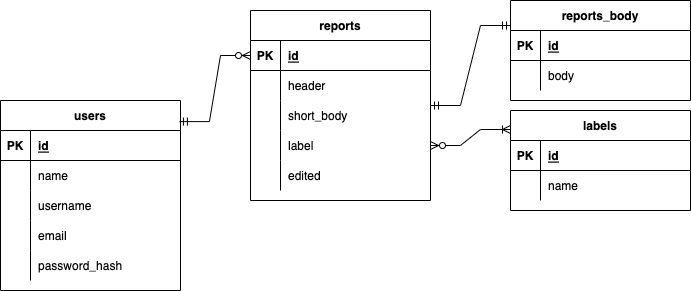

The diagram above was exported from draw.io. Its source (the exported page's mxGraphModel, read from the mxfile embedded in the PNG):
<mxGraphModel dx="1554" dy="878" grid="1" gridSize="10" guides="1" tooltips="1" connect="1" arrows="1" fold="1" page="1" pageScale="1" pageWidth="827" pageHeight="1169" math="0" shadow="0">
  <root>
    <mxCell id="0" />
    <mxCell id="1" parent="0" />
    <mxCell id="l1Ashz2OY698cOjK9Nzr-1" value="users" style="shape=table;startSize=30;container=1;collapsible=1;childLayout=tableLayout;fixedRows=1;rowLines=0;fontStyle=1;align=center;resizeLast=1;" vertex="1" parent="1">
      <mxGeometry x="50" y="290" width="180" height="190" as="geometry" />
    </mxCell>
    <mxCell id="l1Ashz2OY698cOjK9Nzr-2" value="" style="shape=tableRow;horizontal=0;startSize=0;swimlaneHead=0;swimlaneBody=0;fillColor=none;collapsible=0;dropTarget=0;points=[[0,0.5],[1,0.5]];portConstraint=eastwest;top=0;left=0;right=0;bottom=1;" vertex="1" parent="l1Ashz2OY698cOjK9Nzr-1">
      <mxGeometry y="30" width="180" height="30" as="geometry" />
    </mxCell>
    <mxCell id="l1Ashz2OY698cOjK9Nzr-3" value="PK" style="shape=partialRectangle;connectable=0;fillColor=none;top=0;left=0;bottom=0;right=0;fontStyle=1;overflow=hidden;" vertex="1" parent="l1Ashz2OY698cOjK9Nzr-2">
      <mxGeometry width="30" height="30" as="geometry">
        <mxRectangle width="30" height="30" as="alternateBounds" />
      </mxGeometry>
    </mxCell>
    <mxCell id="l1Ashz2OY698cOjK9Nzr-4" value="id" style="shape=partialRectangle;connectable=0;fillColor=none;top=0;left=0;bottom=0;right=0;align=left;spacingLeft=6;fontStyle=5;overflow=hidden;" vertex="1" parent="l1Ashz2OY698cOjK9Nzr-2">
      <mxGeometry x="30" width="150" height="30" as="geometry">
        <mxRectangle width="150" height="30" as="alternateBounds" />
      </mxGeometry>
    </mxCell>
    <mxCell id="l1Ashz2OY698cOjK9Nzr-5" value="" style="shape=tableRow;horizontal=0;startSize=0;swimlaneHead=0;swimlaneBody=0;fillColor=none;collapsible=0;dropTarget=0;points=[[0,0.5],[1,0.5]];portConstraint=eastwest;top=0;left=0;right=0;bottom=0;" vertex="1" parent="l1Ashz2OY698cOjK9Nzr-1">
      <mxGeometry y="60" width="180" height="30" as="geometry" />
    </mxCell>
    <mxCell id="l1Ashz2OY698cOjK9Nzr-6" value="" style="shape=partialRectangle;connectable=0;fillColor=none;top=0;left=0;bottom=0;right=0;editable=1;overflow=hidden;" vertex="1" parent="l1Ashz2OY698cOjK9Nzr-5">
      <mxGeometry width="30" height="30" as="geometry">
        <mxRectangle width="30" height="30" as="alternateBounds" />
      </mxGeometry>
    </mxCell>
    <mxCell id="l1Ashz2OY698cOjK9Nzr-7" value="name" style="shape=partialRectangle;connectable=0;fillColor=none;top=0;left=0;bottom=0;right=0;align=left;spacingLeft=6;overflow=hidden;" vertex="1" parent="l1Ashz2OY698cOjK9Nzr-5">
      <mxGeometry x="30" width="150" height="30" as="geometry">
        <mxRectangle width="150" height="30" as="alternateBounds" />
      </mxGeometry>
    </mxCell>
    <mxCell id="l1Ashz2OY698cOjK9Nzr-8" value="" style="shape=tableRow;horizontal=0;startSize=0;swimlaneHead=0;swimlaneBody=0;fillColor=none;collapsible=0;dropTarget=0;points=[[0,0.5],[1,0.5]];portConstraint=eastwest;top=0;left=0;right=0;bottom=0;" vertex="1" parent="l1Ashz2OY698cOjK9Nzr-1">
      <mxGeometry y="90" width="180" height="30" as="geometry" />
    </mxCell>
    <mxCell id="l1Ashz2OY698cOjK9Nzr-9" value="" style="shape=partialRectangle;connectable=0;fillColor=none;top=0;left=0;bottom=0;right=0;editable=1;overflow=hidden;" vertex="1" parent="l1Ashz2OY698cOjK9Nzr-8">
      <mxGeometry width="30" height="30" as="geometry">
        <mxRectangle width="30" height="30" as="alternateBounds" />
      </mxGeometry>
    </mxCell>
    <mxCell id="l1Ashz2OY698cOjK9Nzr-10" value="username" style="shape=partialRectangle;connectable=0;fillColor=none;top=0;left=0;bottom=0;right=0;align=left;spacingLeft=6;overflow=hidden;" vertex="1" parent="l1Ashz2OY698cOjK9Nzr-8">
      <mxGeometry x="30" width="150" height="30" as="geometry">
        <mxRectangle width="150" height="30" as="alternateBounds" />
      </mxGeometry>
    </mxCell>
    <mxCell id="l1Ashz2OY698cOjK9Nzr-11" value="" style="shape=tableRow;horizontal=0;startSize=0;swimlaneHead=0;swimlaneBody=0;fillColor=none;collapsible=0;dropTarget=0;points=[[0,0.5],[1,0.5]];portConstraint=eastwest;top=0;left=0;right=0;bottom=0;" vertex="1" parent="l1Ashz2OY698cOjK9Nzr-1">
      <mxGeometry y="120" width="180" height="30" as="geometry" />
    </mxCell>
    <mxCell id="l1Ashz2OY698cOjK9Nzr-12" value="" style="shape=partialRectangle;connectable=0;fillColor=none;top=0;left=0;bottom=0;right=0;editable=1;overflow=hidden;" vertex="1" parent="l1Ashz2OY698cOjK9Nzr-11">
      <mxGeometry width="30" height="30" as="geometry">
        <mxRectangle width="30" height="30" as="alternateBounds" />
      </mxGeometry>
    </mxCell>
    <mxCell id="l1Ashz2OY698cOjK9Nzr-13" value="email" style="shape=partialRectangle;connectable=0;fillColor=none;top=0;left=0;bottom=0;right=0;align=left;spacingLeft=6;overflow=hidden;" vertex="1" parent="l1Ashz2OY698cOjK9Nzr-11">
      <mxGeometry x="30" width="150" height="30" as="geometry">
        <mxRectangle width="150" height="30" as="alternateBounds" />
      </mxGeometry>
    </mxCell>
    <mxCell id="l1Ashz2OY698cOjK9Nzr-16" value="" style="shape=tableRow;horizontal=0;startSize=0;swimlaneHead=0;swimlaneBody=0;fillColor=none;collapsible=0;dropTarget=0;points=[[0,0.5],[1,0.5]];portConstraint=eastwest;top=0;left=0;right=0;bottom=0;" vertex="1" parent="l1Ashz2OY698cOjK9Nzr-1">
      <mxGeometry y="150" width="180" height="30" as="geometry" />
    </mxCell>
    <mxCell id="l1Ashz2OY698cOjK9Nzr-17" value="" style="shape=partialRectangle;connectable=0;fillColor=none;top=0;left=0;bottom=0;right=0;editable=1;overflow=hidden;" vertex="1" parent="l1Ashz2OY698cOjK9Nzr-16">
      <mxGeometry width="30" height="30" as="geometry">
        <mxRectangle width="30" height="30" as="alternateBounds" />
      </mxGeometry>
    </mxCell>
    <mxCell id="l1Ashz2OY698cOjK9Nzr-18" value="password_hash" style="shape=partialRectangle;connectable=0;fillColor=none;top=0;left=0;bottom=0;right=0;align=left;spacingLeft=6;overflow=hidden;" vertex="1" parent="l1Ashz2OY698cOjK9Nzr-16">
      <mxGeometry x="30" width="150" height="30" as="geometry">
        <mxRectangle width="150" height="30" as="alternateBounds" />
      </mxGeometry>
    </mxCell>
    <mxCell id="l1Ashz2OY698cOjK9Nzr-19" value="reports" style="shape=table;startSize=30;container=1;collapsible=1;childLayout=tableLayout;fixedRows=1;rowLines=0;fontStyle=1;align=center;resizeLast=1;" vertex="1" parent="1">
      <mxGeometry x="300" y="200" width="180" height="190" as="geometry" />
    </mxCell>
    <mxCell id="l1Ashz2OY698cOjK9Nzr-20" value="" style="shape=tableRow;horizontal=0;startSize=0;swimlaneHead=0;swimlaneBody=0;fillColor=none;collapsible=0;dropTarget=0;points=[[0,0.5],[1,0.5]];portConstraint=eastwest;top=0;left=0;right=0;bottom=1;" vertex="1" parent="l1Ashz2OY698cOjK9Nzr-19">
      <mxGeometry y="30" width="180" height="30" as="geometry" />
    </mxCell>
    <mxCell id="l1Ashz2OY698cOjK9Nzr-21" value="PK" style="shape=partialRectangle;connectable=0;fillColor=none;top=0;left=0;bottom=0;right=0;fontStyle=1;overflow=hidden;" vertex="1" parent="l1Ashz2OY698cOjK9Nzr-20">
      <mxGeometry width="30" height="30" as="geometry">
        <mxRectangle width="30" height="30" as="alternateBounds" />
      </mxGeometry>
    </mxCell>
    <mxCell id="l1Ashz2OY698cOjK9Nzr-22" value="id" style="shape=partialRectangle;connectable=0;fillColor=none;top=0;left=0;bottom=0;right=0;align=left;spacingLeft=6;fontStyle=5;overflow=hidden;" vertex="1" parent="l1Ashz2OY698cOjK9Nzr-20">
      <mxGeometry x="30" width="150" height="30" as="geometry">
        <mxRectangle width="150" height="30" as="alternateBounds" />
      </mxGeometry>
    </mxCell>
    <mxCell id="l1Ashz2OY698cOjK9Nzr-23" value="" style="shape=tableRow;horizontal=0;startSize=0;swimlaneHead=0;swimlaneBody=0;fillColor=none;collapsible=0;dropTarget=0;points=[[0,0.5],[1,0.5]];portConstraint=eastwest;top=0;left=0;right=0;bottom=0;" vertex="1" parent="l1Ashz2OY698cOjK9Nzr-19">
      <mxGeometry y="60" width="180" height="30" as="geometry" />
    </mxCell>
    <mxCell id="l1Ashz2OY698cOjK9Nzr-24" value="" style="shape=partialRectangle;connectable=0;fillColor=none;top=0;left=0;bottom=0;right=0;editable=1;overflow=hidden;" vertex="1" parent="l1Ashz2OY698cOjK9Nzr-23">
      <mxGeometry width="30" height="30" as="geometry">
        <mxRectangle width="30" height="30" as="alternateBounds" />
      </mxGeometry>
    </mxCell>
    <mxCell id="l1Ashz2OY698cOjK9Nzr-25" value="header" style="shape=partialRectangle;connectable=0;fillColor=none;top=0;left=0;bottom=0;right=0;align=left;spacingLeft=6;overflow=hidden;" vertex="1" parent="l1Ashz2OY698cOjK9Nzr-23">
      <mxGeometry x="30" width="150" height="30" as="geometry">
        <mxRectangle width="150" height="30" as="alternateBounds" />
      </mxGeometry>
    </mxCell>
    <mxCell id="l1Ashz2OY698cOjK9Nzr-26" value="" style="shape=tableRow;horizontal=0;startSize=0;swimlaneHead=0;swimlaneBody=0;fillColor=none;collapsible=0;dropTarget=0;points=[[0,0.5],[1,0.5]];portConstraint=eastwest;top=0;left=0;right=0;bottom=0;" vertex="1" parent="l1Ashz2OY698cOjK9Nzr-19">
      <mxGeometry y="90" width="180" height="30" as="geometry" />
    </mxCell>
    <mxCell id="l1Ashz2OY698cOjK9Nzr-27" value="" style="shape=partialRectangle;connectable=0;fillColor=none;top=0;left=0;bottom=0;right=0;editable=1;overflow=hidden;" vertex="1" parent="l1Ashz2OY698cOjK9Nzr-26">
      <mxGeometry width="30" height="30" as="geometry">
        <mxRectangle width="30" height="30" as="alternateBounds" />
      </mxGeometry>
    </mxCell>
    <mxCell id="l1Ashz2OY698cOjK9Nzr-28" value="short_body" style="shape=partialRectangle;connectable=0;fillColor=none;top=0;left=0;bottom=0;right=0;align=left;spacingLeft=6;overflow=hidden;" vertex="1" parent="l1Ashz2OY698cOjK9Nzr-26">
      <mxGeometry x="30" width="150" height="30" as="geometry">
        <mxRectangle width="150" height="30" as="alternateBounds" />
      </mxGeometry>
    </mxCell>
    <mxCell id="l1Ashz2OY698cOjK9Nzr-29" value="" style="shape=tableRow;horizontal=0;startSize=0;swimlaneHead=0;swimlaneBody=0;fillColor=none;collapsible=0;dropTarget=0;points=[[0,0.5],[1,0.5]];portConstraint=eastwest;top=0;left=0;right=0;bottom=0;" vertex="1" parent="l1Ashz2OY698cOjK9Nzr-19">
      <mxGeometry y="120" width="180" height="30" as="geometry" />
    </mxCell>
    <mxCell id="l1Ashz2OY698cOjK9Nzr-30" value="" style="shape=partialRectangle;connectable=0;fillColor=none;top=0;left=0;bottom=0;right=0;editable=1;overflow=hidden;" vertex="1" parent="l1Ashz2OY698cOjK9Nzr-29">
      <mxGeometry width="30" height="30" as="geometry">
        <mxRectangle width="30" height="30" as="alternateBounds" />
      </mxGeometry>
    </mxCell>
    <mxCell id="l1Ashz2OY698cOjK9Nzr-31" value="label" style="shape=partialRectangle;connectable=0;fillColor=none;top=0;left=0;bottom=0;right=0;align=left;spacingLeft=6;overflow=hidden;" vertex="1" parent="l1Ashz2OY698cOjK9Nzr-29">
      <mxGeometry x="30" width="150" height="30" as="geometry">
        <mxRectangle width="150" height="30" as="alternateBounds" />
      </mxGeometry>
    </mxCell>
    <mxCell id="l1Ashz2OY698cOjK9Nzr-32" value="" style="shape=tableRow;horizontal=0;startSize=0;swimlaneHead=0;swimlaneBody=0;fillColor=none;collapsible=0;dropTarget=0;points=[[0,0.5],[1,0.5]];portConstraint=eastwest;top=0;left=0;right=0;bottom=0;" vertex="1" parent="l1Ashz2OY698cOjK9Nzr-19">
      <mxGeometry y="150" width="180" height="30" as="geometry" />
    </mxCell>
    <mxCell id="l1Ashz2OY698cOjK9Nzr-33" value="" style="shape=partialRectangle;connectable=0;fillColor=none;top=0;left=0;bottom=0;right=0;editable=1;overflow=hidden;" vertex="1" parent="l1Ashz2OY698cOjK9Nzr-32">
      <mxGeometry width="30" height="30" as="geometry">
        <mxRectangle width="30" height="30" as="alternateBounds" />
      </mxGeometry>
    </mxCell>
    <mxCell id="l1Ashz2OY698cOjK9Nzr-34" value="edited" style="shape=partialRectangle;connectable=0;fillColor=none;top=0;left=0;bottom=0;right=0;align=left;spacingLeft=6;overflow=hidden;" vertex="1" parent="l1Ashz2OY698cOjK9Nzr-32">
      <mxGeometry x="30" width="150" height="30" as="geometry">
        <mxRectangle width="150" height="30" as="alternateBounds" />
      </mxGeometry>
    </mxCell>
    <mxCell id="l1Ashz2OY698cOjK9Nzr-35" value="reports_body" style="shape=table;startSize=30;container=1;collapsible=1;childLayout=tableLayout;fixedRows=1;rowLines=0;fontStyle=1;align=center;resizeLast=1;" vertex="1" parent="1">
      <mxGeometry x="560" y="190" width="180" height="100" as="geometry" />
    </mxCell>
    <mxCell id="l1Ashz2OY698cOjK9Nzr-36" value="" style="shape=tableRow;horizontal=0;startSize=0;swimlaneHead=0;swimlaneBody=0;fillColor=none;collapsible=0;dropTarget=0;points=[[0,0.5],[1,0.5]];portConstraint=eastwest;top=0;left=0;right=0;bottom=1;" vertex="1" parent="l1Ashz2OY698cOjK9Nzr-35">
      <mxGeometry y="30" width="180" height="30" as="geometry" />
    </mxCell>
    <mxCell id="l1Ashz2OY698cOjK9Nzr-37" value="PK" style="shape=partialRectangle;connectable=0;fillColor=none;top=0;left=0;bottom=0;right=0;fontStyle=1;overflow=hidden;" vertex="1" parent="l1Ashz2OY698cOjK9Nzr-36">
      <mxGeometry width="30" height="30" as="geometry">
        <mxRectangle width="30" height="30" as="alternateBounds" />
      </mxGeometry>
    </mxCell>
    <mxCell id="l1Ashz2OY698cOjK9Nzr-38" value="id" style="shape=partialRectangle;connectable=0;fillColor=none;top=0;left=0;bottom=0;right=0;align=left;spacingLeft=6;fontStyle=5;overflow=hidden;" vertex="1" parent="l1Ashz2OY698cOjK9Nzr-36">
      <mxGeometry x="30" width="150" height="30" as="geometry">
        <mxRectangle width="150" height="30" as="alternateBounds" />
      </mxGeometry>
    </mxCell>
    <mxCell id="l1Ashz2OY698cOjK9Nzr-39" value="" style="shape=tableRow;horizontal=0;startSize=0;swimlaneHead=0;swimlaneBody=0;fillColor=none;collapsible=0;dropTarget=0;points=[[0,0.5],[1,0.5]];portConstraint=eastwest;top=0;left=0;right=0;bottom=0;" vertex="1" parent="l1Ashz2OY698cOjK9Nzr-35">
      <mxGeometry y="60" width="180" height="30" as="geometry" />
    </mxCell>
    <mxCell id="l1Ashz2OY698cOjK9Nzr-40" value="" style="shape=partialRectangle;connectable=0;fillColor=none;top=0;left=0;bottom=0;right=0;editable=1;overflow=hidden;" vertex="1" parent="l1Ashz2OY698cOjK9Nzr-39">
      <mxGeometry width="30" height="30" as="geometry">
        <mxRectangle width="30" height="30" as="alternateBounds" />
      </mxGeometry>
    </mxCell>
    <mxCell id="l1Ashz2OY698cOjK9Nzr-41" value="body" style="shape=partialRectangle;connectable=0;fillColor=none;top=0;left=0;bottom=0;right=0;align=left;spacingLeft=6;overflow=hidden;" vertex="1" parent="l1Ashz2OY698cOjK9Nzr-39">
      <mxGeometry x="30" width="150" height="30" as="geometry">
        <mxRectangle width="150" height="30" as="alternateBounds" />
      </mxGeometry>
    </mxCell>
    <mxCell id="l1Ashz2OY698cOjK9Nzr-51" value="labels" style="shape=table;startSize=30;container=1;collapsible=1;childLayout=tableLayout;fixedRows=1;rowLines=0;fontStyle=1;align=center;resizeLast=1;" vertex="1" parent="1">
      <mxGeometry x="560" y="300" width="180" height="100" as="geometry" />
    </mxCell>
    <mxCell id="l1Ashz2OY698cOjK9Nzr-52" value="" style="shape=tableRow;horizontal=0;startSize=0;swimlaneHead=0;swimlaneBody=0;fillColor=none;collapsible=0;dropTarget=0;points=[[0,0.5],[1,0.5]];portConstraint=eastwest;top=0;left=0;right=0;bottom=1;" vertex="1" parent="l1Ashz2OY698cOjK9Nzr-51">
      <mxGeometry y="30" width="180" height="30" as="geometry" />
    </mxCell>
    <mxCell id="l1Ashz2OY698cOjK9Nzr-53" value="PK" style="shape=partialRectangle;connectable=0;fillColor=none;top=0;left=0;bottom=0;right=0;fontStyle=1;overflow=hidden;" vertex="1" parent="l1Ashz2OY698cOjK9Nzr-52">
      <mxGeometry width="30" height="30" as="geometry">
        <mxRectangle width="30" height="30" as="alternateBounds" />
      </mxGeometry>
    </mxCell>
    <mxCell id="l1Ashz2OY698cOjK9Nzr-54" value="id" style="shape=partialRectangle;connectable=0;fillColor=none;top=0;left=0;bottom=0;right=0;align=left;spacingLeft=6;fontStyle=5;overflow=hidden;" vertex="1" parent="l1Ashz2OY698cOjK9Nzr-52">
      <mxGeometry x="30" width="150" height="30" as="geometry">
        <mxRectangle width="150" height="30" as="alternateBounds" />
      </mxGeometry>
    </mxCell>
    <mxCell id="l1Ashz2OY698cOjK9Nzr-55" value="" style="shape=tableRow;horizontal=0;startSize=0;swimlaneHead=0;swimlaneBody=0;fillColor=none;collapsible=0;dropTarget=0;points=[[0,0.5],[1,0.5]];portConstraint=eastwest;top=0;left=0;right=0;bottom=0;" vertex="1" parent="l1Ashz2OY698cOjK9Nzr-51">
      <mxGeometry y="60" width="180" height="30" as="geometry" />
    </mxCell>
    <mxCell id="l1Ashz2OY698cOjK9Nzr-56" value="" style="shape=partialRectangle;connectable=0;fillColor=none;top=0;left=0;bottom=0;right=0;editable=1;overflow=hidden;" vertex="1" parent="l1Ashz2OY698cOjK9Nzr-55">
      <mxGeometry width="30" height="30" as="geometry">
        <mxRectangle width="30" height="30" as="alternateBounds" />
      </mxGeometry>
    </mxCell>
    <mxCell id="l1Ashz2OY698cOjK9Nzr-57" value="name" style="shape=partialRectangle;connectable=0;fillColor=none;top=0;left=0;bottom=0;right=0;align=left;spacingLeft=6;overflow=hidden;" vertex="1" parent="l1Ashz2OY698cOjK9Nzr-55">
      <mxGeometry x="30" width="150" height="30" as="geometry">
        <mxRectangle width="150" height="30" as="alternateBounds" />
      </mxGeometry>
    </mxCell>
    <mxCell id="l1Ashz2OY698cOjK9Nzr-67" value="" style="edgeStyle=entityRelationEdgeStyle;fontSize=12;html=1;endArrow=ERzeroToMany;startArrow=ERmandOne;rounded=0;exitX=0.994;exitY=0.111;exitDx=0;exitDy=0;entryX=0;entryY=0.5;entryDx=0;entryDy=0;exitPerimeter=0;" edge="1" parent="1" source="l1Ashz2OY698cOjK9Nzr-1" target="l1Ashz2OY698cOjK9Nzr-20">
      <mxGeometry width="100" height="100" relative="1" as="geometry">
        <mxPoint x="530" y="380" as="sourcePoint" />
        <mxPoint x="300" y="320" as="targetPoint" />
      </mxGeometry>
    </mxCell>
    <mxCell id="l1Ashz2OY698cOjK9Nzr-68" value="" style="edgeStyle=entityRelationEdgeStyle;fontSize=12;html=1;endArrow=ERmandOne;startArrow=ERmandOne;rounded=0;entryX=0;entryY=0.25;entryDx=0;entryDy=0;" edge="1" parent="1" source="l1Ashz2OY698cOjK9Nzr-19" target="l1Ashz2OY698cOjK9Nzr-35">
      <mxGeometry width="100" height="100" relative="1" as="geometry">
        <mxPoint x="430" y="210" as="sourcePoint" />
        <mxPoint x="530" y="110" as="targetPoint" />
      </mxGeometry>
    </mxCell>
    <mxCell id="l1Ashz2OY698cOjK9Nzr-69" value="" style="edgeStyle=entityRelationEdgeStyle;fontSize=12;html=1;endArrow=ERoneToMany;startArrow=ERzeroToMany;rounded=0;exitX=1;exitY=0.5;exitDx=0;exitDy=0;entryX=0;entryY=0.19;entryDx=0;entryDy=0;entryPerimeter=0;" edge="1" parent="1" source="l1Ashz2OY698cOjK9Nzr-29" target="l1Ashz2OY698cOjK9Nzr-51">
      <mxGeometry width="100" height="100" relative="1" as="geometry">
        <mxPoint x="430" y="210" as="sourcePoint" />
        <mxPoint x="530" y="110" as="targetPoint" />
      </mxGeometry>
    </mxCell>
  </root>
</mxGraphModel>